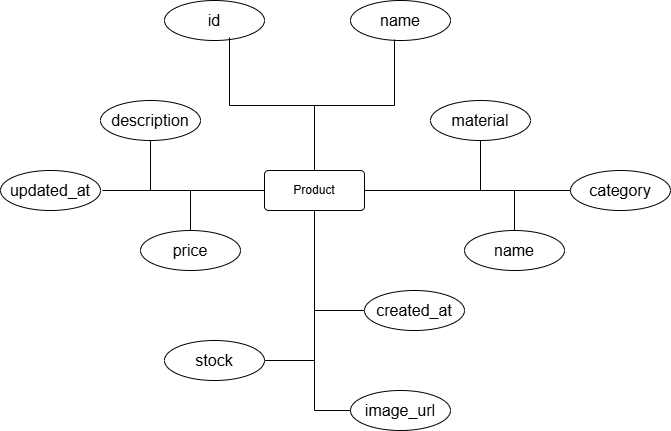

The diagram above was exported from draw.io. Its source (the exported page's mxGraphModel, read from the mxfile embedded in the PNG):
<mxGraphModel dx="1434" dy="738" grid="1" gridSize="10" guides="1" tooltips="1" connect="1" arrows="1" fold="1" page="1" pageScale="1" pageWidth="827" pageHeight="1169" math="0" shadow="0">
  <root>
    <mxCell id="0" />
    <mxCell id="1" parent="0" />
    <mxCell id="lGqyZ4ngQ09yFSxlhGZR-23" style="edgeStyle=orthogonalEdgeStyle;rounded=0;orthogonalLoop=1;jettySize=auto;html=1;entryX=0.5;entryY=1;entryDx=0;entryDy=0;endArrow=none;endFill=0;" edge="1" parent="1" source="ZUSHTMPCxe-nHYwFR7kM-6" target="lGqyZ4ngQ09yFSxlhGZR-11">
      <mxGeometry relative="1" as="geometry" />
    </mxCell>
    <mxCell id="lGqyZ4ngQ09yFSxlhGZR-25" style="edgeStyle=orthogonalEdgeStyle;rounded=0;orthogonalLoop=1;jettySize=auto;html=1;entryX=1;entryY=0.5;entryDx=0;entryDy=0;endArrow=none;endFill=0;" edge="1" parent="1" source="ZUSHTMPCxe-nHYwFR7kM-6" target="lGqyZ4ngQ09yFSxlhGZR-15">
      <mxGeometry relative="1" as="geometry">
        <mxPoint x="460" y="430" as="targetPoint" />
        <Array as="points">
          <mxPoint x="464" y="430" />
        </Array>
      </mxGeometry>
    </mxCell>
    <mxCell id="lGqyZ4ngQ09yFSxlhGZR-32" style="edgeStyle=orthogonalEdgeStyle;rounded=0;orthogonalLoop=1;jettySize=auto;html=1;endArrow=none;endFill=0;" edge="1" parent="1" source="ZUSHTMPCxe-nHYwFR7kM-6" target="lGqyZ4ngQ09yFSxlhGZR-14">
      <mxGeometry relative="1" as="geometry" />
    </mxCell>
    <mxCell id="lGqyZ4ngQ09yFSxlhGZR-37" style="edgeStyle=orthogonalEdgeStyle;rounded=0;orthogonalLoop=1;jettySize=auto;html=1;entryX=0;entryY=0.5;entryDx=0;entryDy=0;endArrow=none;endFill=0;" edge="1" parent="1" source="ZUSHTMPCxe-nHYwFR7kM-6" target="lGqyZ4ngQ09yFSxlhGZR-35">
      <mxGeometry relative="1" as="geometry" />
    </mxCell>
    <mxCell id="lGqyZ4ngQ09yFSxlhGZR-38" style="edgeStyle=orthogonalEdgeStyle;rounded=0;orthogonalLoop=1;jettySize=auto;html=1;entryX=0;entryY=0.5;entryDx=0;entryDy=0;endArrow=none;endFill=0;" edge="1" parent="1" source="ZUSHTMPCxe-nHYwFR7kM-6" target="lGqyZ4ngQ09yFSxlhGZR-36">
      <mxGeometry relative="1" as="geometry">
        <Array as="points">
          <mxPoint x="464" y="480" />
        </Array>
      </mxGeometry>
    </mxCell>
    <mxCell id="lGqyZ4ngQ09yFSxlhGZR-40" style="edgeStyle=orthogonalEdgeStyle;rounded=0;orthogonalLoop=1;jettySize=auto;html=1;endArrow=none;endFill=0;" edge="1" parent="1" source="ZUSHTMPCxe-nHYwFR7kM-6" target="lGqyZ4ngQ09yFSxlhGZR-9">
      <mxGeometry relative="1" as="geometry" />
    </mxCell>
    <mxCell id="lGqyZ4ngQ09yFSxlhGZR-42" style="edgeStyle=orthogonalEdgeStyle;rounded=0;orthogonalLoop=1;jettySize=auto;html=1;entryX=0.5;entryY=0;entryDx=0;entryDy=0;endArrow=none;endFill=0;" edge="1" parent="1" source="ZUSHTMPCxe-nHYwFR7kM-6" target="lGqyZ4ngQ09yFSxlhGZR-12">
      <mxGeometry relative="1" as="geometry" />
    </mxCell>
    <mxCell id="lGqyZ4ngQ09yFSxlhGZR-43" style="edgeStyle=orthogonalEdgeStyle;rounded=0;orthogonalLoop=1;jettySize=auto;html=1;entryX=0;entryY=0.5;entryDx=0;entryDy=0;endArrow=none;endFill=0;" edge="1" parent="1" source="ZUSHTMPCxe-nHYwFR7kM-6" target="lGqyZ4ngQ09yFSxlhGZR-17">
      <mxGeometry relative="1" as="geometry" />
    </mxCell>
    <mxCell id="ZUSHTMPCxe-nHYwFR7kM-6" value="Product" style="rounded=1;arcSize=10;whiteSpace=wrap;html=1;align=center;" parent="1" vertex="1">
      <mxGeometry x="414" y="240" width="100" height="40" as="geometry" />
    </mxCell>
    <mxCell id="ZUSHTMPCxe-nHYwFR7kM-7" value="&lt;span style=&quot;font-size:12.0pt;line-height:107%;&lt;br/&gt;font-family:&amp;quot;Times New Roman&amp;quot;,serif;mso-fareast-font-family:Calibri;mso-fareast-theme-font:&lt;br/&gt;minor-latin;mso-ansi-language:HU;mso-fareast-language:EN-US;mso-bidi-language:&lt;br/&gt;AR-SA&quot;&gt;id&lt;/span&gt;" style="ellipse;whiteSpace=wrap;html=1;align=center;" parent="1" vertex="1">
      <mxGeometry x="314" y="70" width="100" height="40" as="geometry" />
    </mxCell>
    <mxCell id="lGqyZ4ngQ09yFSxlhGZR-3" style="edgeStyle=orthogonalEdgeStyle;rounded=0;orthogonalLoop=1;jettySize=auto;html=1;exitX=0.5;exitY=1;exitDx=0;exitDy=0;" edge="1" parent="1" source="ZUSHTMPCxe-nHYwFR7kM-7" target="ZUSHTMPCxe-nHYwFR7kM-7">
      <mxGeometry relative="1" as="geometry" />
    </mxCell>
    <mxCell id="lGqyZ4ngQ09yFSxlhGZR-7" value="&lt;span style=&quot;font-size:12.0pt;line-height:107%;&lt;br/&gt;font-family:&amp;quot;Times New Roman&amp;quot;,serif;mso-fareast-font-family:Calibri;mso-fareast-theme-font:&lt;br/&gt;minor-latin;mso-ansi-language:HU;mso-fareast-language:EN-US;mso-bidi-language:&lt;br/&gt;AR-SA&quot;&gt;name&lt;/span&gt;" style="ellipse;whiteSpace=wrap;html=1;align=center;" vertex="1" parent="1">
      <mxGeometry x="500" y="70" width="100" height="40" as="geometry" />
    </mxCell>
    <mxCell id="lGqyZ4ngQ09yFSxlhGZR-9" value="&lt;span style=&quot;font-size:12.0pt;line-height:107%;&lt;br/&gt;font-family:&amp;quot;Times New Roman&amp;quot;,serif;mso-fareast-font-family:Calibri;mso-fareast-theme-font:&lt;br/&gt;minor-latin;mso-ansi-language:HU;mso-fareast-language:EN-US;mso-bidi-language:&lt;br/&gt;AR-SA&quot;&gt;description&lt;/span&gt;" style="ellipse;whiteSpace=wrap;html=1;align=center;" vertex="1" parent="1">
      <mxGeometry x="250" y="170" width="100" height="40" as="geometry" />
    </mxCell>
    <mxCell id="lGqyZ4ngQ09yFSxlhGZR-10" style="edgeStyle=orthogonalEdgeStyle;rounded=0;orthogonalLoop=1;jettySize=auto;html=1;exitX=0.5;exitY=1;exitDx=0;exitDy=0;" edge="1" parent="1" source="lGqyZ4ngQ09yFSxlhGZR-9" target="lGqyZ4ngQ09yFSxlhGZR-9">
      <mxGeometry relative="1" as="geometry" />
    </mxCell>
    <mxCell id="lGqyZ4ngQ09yFSxlhGZR-11" value="&lt;span style=&quot;font-size: 16px;&quot;&gt;material&lt;/span&gt;" style="ellipse;whiteSpace=wrap;html=1;align=center;" vertex="1" parent="1">
      <mxGeometry x="580" y="170" width="100" height="40" as="geometry" />
    </mxCell>
    <mxCell id="lGqyZ4ngQ09yFSxlhGZR-12" value="&lt;span style=&quot;font-size:12.0pt;line-height:107%;&lt;br/&gt;font-family:&amp;quot;Times New Roman&amp;quot;,serif;mso-fareast-font-family:Calibri;mso-fareast-theme-font:&lt;br/&gt;minor-latin;mso-ansi-language:HU;mso-fareast-language:EN-US;mso-bidi-language:&lt;br/&gt;AR-SA&quot;&gt;price&lt;/span&gt;" style="ellipse;whiteSpace=wrap;html=1;align=center;" vertex="1" parent="1">
      <mxGeometry x="290" y="300" width="100" height="40" as="geometry" />
    </mxCell>
    <mxCell id="lGqyZ4ngQ09yFSxlhGZR-13" style="edgeStyle=orthogonalEdgeStyle;rounded=0;orthogonalLoop=1;jettySize=auto;html=1;exitX=0.5;exitY=1;exitDx=0;exitDy=0;" edge="1" parent="1" source="lGqyZ4ngQ09yFSxlhGZR-12" target="lGqyZ4ngQ09yFSxlhGZR-12">
      <mxGeometry relative="1" as="geometry" />
    </mxCell>
    <mxCell id="lGqyZ4ngQ09yFSxlhGZR-14" value="&lt;span style=&quot;font-size:12.0pt;line-height:107%;&lt;br/&gt;font-family:&amp;quot;Times New Roman&amp;quot;,serif;mso-fareast-font-family:Calibri;mso-fareast-theme-font:&lt;br/&gt;minor-latin;mso-ansi-language:HU;mso-fareast-language:EN-US;mso-bidi-language:&lt;br/&gt;AR-SA&quot;&gt;name&lt;/span&gt;" style="ellipse;whiteSpace=wrap;html=1;align=center;" vertex="1" parent="1">
      <mxGeometry x="614" y="300" width="100" height="40" as="geometry" />
    </mxCell>
    <mxCell id="lGqyZ4ngQ09yFSxlhGZR-15" value="&lt;span style=&quot;font-size:12.0pt;line-height:107%;&lt;br/&gt;font-family:&amp;quot;Times New Roman&amp;quot;,serif;mso-fareast-font-family:Calibri;mso-fareast-theme-font:&lt;br/&gt;minor-latin;mso-ansi-language:HU;mso-fareast-language:EN-US;mso-bidi-language:&lt;br/&gt;AR-SA&quot;&gt;stock&lt;/span&gt;" style="ellipse;whiteSpace=wrap;html=1;align=center;" vertex="1" parent="1">
      <mxGeometry x="314" y="410" width="100" height="40" as="geometry" />
    </mxCell>
    <mxCell id="lGqyZ4ngQ09yFSxlhGZR-16" style="edgeStyle=orthogonalEdgeStyle;rounded=0;orthogonalLoop=1;jettySize=auto;html=1;exitX=0.5;exitY=1;exitDx=0;exitDy=0;" edge="1" parent="1" source="lGqyZ4ngQ09yFSxlhGZR-15" target="lGqyZ4ngQ09yFSxlhGZR-15">
      <mxGeometry relative="1" as="geometry" />
    </mxCell>
    <mxCell id="lGqyZ4ngQ09yFSxlhGZR-17" value="&lt;span style=&quot;font-size:12.0pt;line-height:107%;&lt;br/&gt;font-family:&amp;quot;Times New Roman&amp;quot;,serif;mso-fareast-font-family:Calibri;mso-fareast-theme-font:&lt;br/&gt;minor-latin;mso-ansi-language:HU;mso-fareast-language:EN-US;mso-bidi-language:&lt;br/&gt;AR-SA&quot;&gt;category&lt;/span&gt;" style="ellipse;whiteSpace=wrap;html=1;align=center;" vertex="1" parent="1">
      <mxGeometry x="720" y="240" width="100" height="40" as="geometry" />
    </mxCell>
    <mxCell id="lGqyZ4ngQ09yFSxlhGZR-18" style="edgeStyle=orthogonalEdgeStyle;rounded=0;orthogonalLoop=1;jettySize=auto;html=1;exitX=0.5;exitY=1;exitDx=0;exitDy=0;" edge="1" parent="1" source="lGqyZ4ngQ09yFSxlhGZR-11" target="lGqyZ4ngQ09yFSxlhGZR-11">
      <mxGeometry relative="1" as="geometry" />
    </mxCell>
    <mxCell id="lGqyZ4ngQ09yFSxlhGZR-20" style="edgeStyle=orthogonalEdgeStyle;rounded=0;orthogonalLoop=1;jettySize=auto;html=1;entryX=0.65;entryY=0.925;entryDx=0;entryDy=0;entryPerimeter=0;endArrow=none;endFill=0;" edge="1" parent="1" source="ZUSHTMPCxe-nHYwFR7kM-6" target="ZUSHTMPCxe-nHYwFR7kM-7">
      <mxGeometry relative="1" as="geometry" />
    </mxCell>
    <mxCell id="lGqyZ4ngQ09yFSxlhGZR-22" style="edgeStyle=orthogonalEdgeStyle;rounded=0;orthogonalLoop=1;jettySize=auto;html=1;entryX=0.44;entryY=0.975;entryDx=0;entryDy=0;entryPerimeter=0;endArrow=none;endFill=0;" edge="1" parent="1" source="ZUSHTMPCxe-nHYwFR7kM-6" target="lGqyZ4ngQ09yFSxlhGZR-7">
      <mxGeometry relative="1" as="geometry" />
    </mxCell>
    <mxCell id="lGqyZ4ngQ09yFSxlhGZR-33" value="&lt;span style=&quot;font-size:12.0pt;line-height:107%;&lt;br/&gt;font-family:&amp;quot;Times New Roman&amp;quot;,serif;mso-fareast-font-family:Calibri;mso-fareast-theme-font:&lt;br/&gt;minor-latin;mso-ansi-language:HU;mso-fareast-language:EN-US;mso-bidi-language:&lt;br/&gt;AR-SA&quot;&gt;updated_at&lt;/span&gt;" style="ellipse;whiteSpace=wrap;html=1;align=center;" vertex="1" parent="1">
      <mxGeometry x="150" y="240" width="100" height="40" as="geometry" />
    </mxCell>
    <mxCell id="lGqyZ4ngQ09yFSxlhGZR-35" value="&lt;span style=&quot;font-size:12.0pt;line-height:107%;&lt;br/&gt;font-family:&amp;quot;Times New Roman&amp;quot;,serif;mso-fareast-font-family:Calibri;mso-fareast-theme-font:&lt;br/&gt;minor-latin;mso-ansi-language:HU;mso-fareast-language:EN-US;mso-bidi-language:&lt;br/&gt;AR-SA&quot;&gt;created_at&lt;/span&gt;" style="ellipse;whiteSpace=wrap;html=1;align=center;" vertex="1" parent="1">
      <mxGeometry x="514" y="360" width="100" height="40" as="geometry" />
    </mxCell>
    <mxCell id="lGqyZ4ngQ09yFSxlhGZR-36" value="&lt;span style=&quot;font-size:12.0pt;line-height:107%;&lt;br/&gt;font-family:&amp;quot;Times New Roman&amp;quot;,serif;mso-fareast-font-family:Calibri;mso-fareast-theme-font:&lt;br/&gt;minor-latin;mso-ansi-language:HU;mso-fareast-language:EN-US;mso-bidi-language:&lt;br/&gt;AR-SA&quot;&gt;image_url&lt;/span&gt;" style="ellipse;whiteSpace=wrap;html=1;align=center;" vertex="1" parent="1">
      <mxGeometry x="500" y="460" width="100" height="40" as="geometry" />
    </mxCell>
    <mxCell id="lGqyZ4ngQ09yFSxlhGZR-39" style="edgeStyle=orthogonalEdgeStyle;rounded=0;orthogonalLoop=1;jettySize=auto;html=1;endArrow=none;endFill=0;" edge="1" parent="1" source="ZUSHTMPCxe-nHYwFR7kM-6">
      <mxGeometry relative="1" as="geometry">
        <mxPoint x="252" y="260" as="targetPoint" />
      </mxGeometry>
    </mxCell>
  </root>
</mxGraphModel>